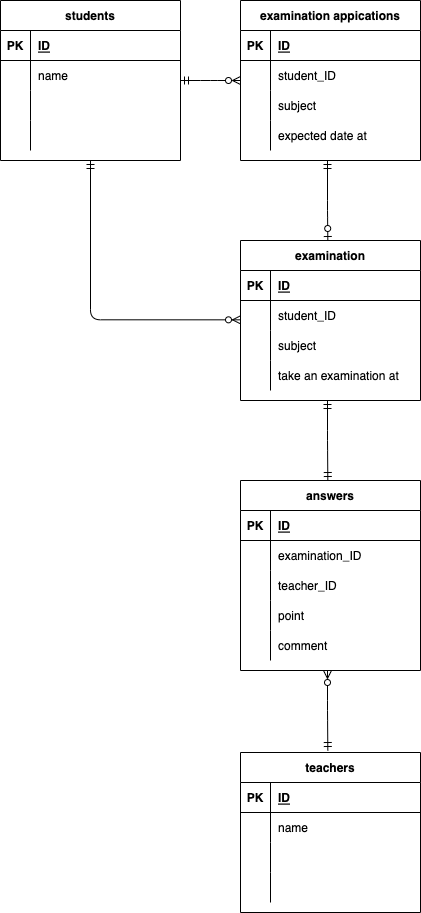

The diagram above was exported from draw.io. Its source (the exported page's mxGraphModel, read from the mxfile embedded in the PNG):
<mxGraphModel dx="621" dy="492" grid="1" gridSize="10" guides="1" tooltips="1" connect="1" arrows="1" fold="1" page="1" pageScale="1" pageWidth="827" pageHeight="1169" math="0" shadow="0">
  <root>
    <mxCell id="0" />
    <mxCell id="1" parent="0" />
    <mxCell id="54" value="examination appications" style="shape=table;startSize=30;container=1;collapsible=1;childLayout=tableLayout;fixedRows=1;rowLines=0;fontStyle=1;align=center;resizeLast=1;" parent="1" vertex="1">
      <mxGeometry x="280" y="40" width="180" height="160" as="geometry" />
    </mxCell>
    <mxCell id="55" value="" style="shape=partialRectangle;collapsible=0;dropTarget=0;pointerEvents=0;fillColor=none;top=0;left=0;bottom=1;right=0;points=[[0,0.5],[1,0.5]];portConstraint=eastwest;" parent="54" vertex="1">
      <mxGeometry y="30" width="180" height="30" as="geometry" />
    </mxCell>
    <mxCell id="56" value="PK" style="shape=partialRectangle;connectable=0;fillColor=none;top=0;left=0;bottom=0;right=0;fontStyle=1;overflow=hidden;" parent="55" vertex="1">
      <mxGeometry width="30" height="30" as="geometry">
        <mxRectangle width="30" height="30" as="alternateBounds" />
      </mxGeometry>
    </mxCell>
    <mxCell id="57" value="ID" style="shape=partialRectangle;connectable=0;fillColor=none;top=0;left=0;bottom=0;right=0;align=left;spacingLeft=6;fontStyle=5;overflow=hidden;" parent="55" vertex="1">
      <mxGeometry x="30" width="150" height="30" as="geometry">
        <mxRectangle width="150" height="30" as="alternateBounds" />
      </mxGeometry>
    </mxCell>
    <mxCell id="58" value="" style="shape=partialRectangle;collapsible=0;dropTarget=0;pointerEvents=0;fillColor=none;top=0;left=0;bottom=0;right=0;points=[[0,0.5],[1,0.5]];portConstraint=eastwest;" parent="54" vertex="1">
      <mxGeometry y="60" width="180" height="30" as="geometry" />
    </mxCell>
    <mxCell id="59" value="" style="shape=partialRectangle;connectable=0;fillColor=none;top=0;left=0;bottom=0;right=0;editable=1;overflow=hidden;" parent="58" vertex="1">
      <mxGeometry width="30" height="30" as="geometry">
        <mxRectangle width="30" height="30" as="alternateBounds" />
      </mxGeometry>
    </mxCell>
    <mxCell id="60" value="student_ID" style="shape=partialRectangle;connectable=0;fillColor=none;top=0;left=0;bottom=0;right=0;align=left;spacingLeft=6;overflow=hidden;" parent="58" vertex="1">
      <mxGeometry x="30" width="150" height="30" as="geometry">
        <mxRectangle width="150" height="30" as="alternateBounds" />
      </mxGeometry>
    </mxCell>
    <mxCell id="61" value="" style="shape=partialRectangle;collapsible=0;dropTarget=0;pointerEvents=0;fillColor=none;top=0;left=0;bottom=0;right=0;points=[[0,0.5],[1,0.5]];portConstraint=eastwest;" parent="54" vertex="1">
      <mxGeometry y="90" width="180" height="30" as="geometry" />
    </mxCell>
    <mxCell id="62" value="" style="shape=partialRectangle;connectable=0;fillColor=none;top=0;left=0;bottom=0;right=0;editable=1;overflow=hidden;" parent="61" vertex="1">
      <mxGeometry width="30" height="30" as="geometry">
        <mxRectangle width="30" height="30" as="alternateBounds" />
      </mxGeometry>
    </mxCell>
    <mxCell id="63" value="subject" style="shape=partialRectangle;connectable=0;fillColor=none;top=0;left=0;bottom=0;right=0;align=left;spacingLeft=6;overflow=hidden;" parent="61" vertex="1">
      <mxGeometry x="30" width="150" height="30" as="geometry">
        <mxRectangle width="150" height="30" as="alternateBounds" />
      </mxGeometry>
    </mxCell>
    <mxCell id="64" value="" style="shape=partialRectangle;collapsible=0;dropTarget=0;pointerEvents=0;fillColor=none;top=0;left=0;bottom=0;right=0;points=[[0,0.5],[1,0.5]];portConstraint=eastwest;" parent="54" vertex="1">
      <mxGeometry y="120" width="180" height="30" as="geometry" />
    </mxCell>
    <mxCell id="65" value="" style="shape=partialRectangle;connectable=0;fillColor=none;top=0;left=0;bottom=0;right=0;editable=1;overflow=hidden;" parent="64" vertex="1">
      <mxGeometry width="30" height="30" as="geometry">
        <mxRectangle width="30" height="30" as="alternateBounds" />
      </mxGeometry>
    </mxCell>
    <mxCell id="66" value="expected date at" style="shape=partialRectangle;connectable=0;fillColor=none;top=0;left=0;bottom=0;right=0;align=left;spacingLeft=6;overflow=hidden;" parent="64" vertex="1">
      <mxGeometry x="30" width="150" height="30" as="geometry">
        <mxRectangle width="150" height="30" as="alternateBounds" />
      </mxGeometry>
    </mxCell>
    <mxCell id="67" value="students" style="shape=table;startSize=30;container=1;collapsible=1;childLayout=tableLayout;fixedRows=1;rowLines=0;fontStyle=1;align=center;resizeLast=1;" parent="1" vertex="1">
      <mxGeometry x="40" y="40" width="180" height="160" as="geometry" />
    </mxCell>
    <mxCell id="68" value="" style="shape=partialRectangle;collapsible=0;dropTarget=0;pointerEvents=0;fillColor=none;top=0;left=0;bottom=1;right=0;points=[[0,0.5],[1,0.5]];portConstraint=eastwest;" parent="67" vertex="1">
      <mxGeometry y="30" width="180" height="30" as="geometry" />
    </mxCell>
    <mxCell id="69" value="PK" style="shape=partialRectangle;connectable=0;fillColor=none;top=0;left=0;bottom=0;right=0;fontStyle=1;overflow=hidden;" parent="68" vertex="1">
      <mxGeometry width="30" height="30" as="geometry">
        <mxRectangle width="30" height="30" as="alternateBounds" />
      </mxGeometry>
    </mxCell>
    <mxCell id="70" value="ID" style="shape=partialRectangle;connectable=0;fillColor=none;top=0;left=0;bottom=0;right=0;align=left;spacingLeft=6;fontStyle=5;overflow=hidden;" parent="68" vertex="1">
      <mxGeometry x="30" width="150" height="30" as="geometry">
        <mxRectangle width="150" height="30" as="alternateBounds" />
      </mxGeometry>
    </mxCell>
    <mxCell id="71" value="" style="shape=partialRectangle;collapsible=0;dropTarget=0;pointerEvents=0;fillColor=none;top=0;left=0;bottom=0;right=0;points=[[0,0.5],[1,0.5]];portConstraint=eastwest;" parent="67" vertex="1">
      <mxGeometry y="60" width="180" height="30" as="geometry" />
    </mxCell>
    <mxCell id="72" value="" style="shape=partialRectangle;connectable=0;fillColor=none;top=0;left=0;bottom=0;right=0;editable=1;overflow=hidden;" parent="71" vertex="1">
      <mxGeometry width="30" height="30" as="geometry">
        <mxRectangle width="30" height="30" as="alternateBounds" />
      </mxGeometry>
    </mxCell>
    <mxCell id="73" value="name" style="shape=partialRectangle;connectable=0;fillColor=none;top=0;left=0;bottom=0;right=0;align=left;spacingLeft=6;overflow=hidden;" parent="71" vertex="1">
      <mxGeometry x="30" width="150" height="30" as="geometry">
        <mxRectangle width="150" height="30" as="alternateBounds" />
      </mxGeometry>
    </mxCell>
    <mxCell id="74" value="" style="shape=partialRectangle;collapsible=0;dropTarget=0;pointerEvents=0;fillColor=none;top=0;left=0;bottom=0;right=0;points=[[0,0.5],[1,0.5]];portConstraint=eastwest;" parent="67" vertex="1">
      <mxGeometry y="90" width="180" height="30" as="geometry" />
    </mxCell>
    <mxCell id="75" value="" style="shape=partialRectangle;connectable=0;fillColor=none;top=0;left=0;bottom=0;right=0;editable=1;overflow=hidden;" parent="74" vertex="1">
      <mxGeometry width="30" height="30" as="geometry">
        <mxRectangle width="30" height="30" as="alternateBounds" />
      </mxGeometry>
    </mxCell>
    <mxCell id="76" value="" style="shape=partialRectangle;connectable=0;fillColor=none;top=0;left=0;bottom=0;right=0;align=left;spacingLeft=6;overflow=hidden;" parent="74" vertex="1">
      <mxGeometry x="30" width="150" height="30" as="geometry">
        <mxRectangle width="150" height="30" as="alternateBounds" />
      </mxGeometry>
    </mxCell>
    <mxCell id="77" value="" style="shape=partialRectangle;collapsible=0;dropTarget=0;pointerEvents=0;fillColor=none;top=0;left=0;bottom=0;right=0;points=[[0,0.5],[1,0.5]];portConstraint=eastwest;" parent="67" vertex="1">
      <mxGeometry y="120" width="180" height="30" as="geometry" />
    </mxCell>
    <mxCell id="78" value="" style="shape=partialRectangle;connectable=0;fillColor=none;top=0;left=0;bottom=0;right=0;editable=1;overflow=hidden;" parent="77" vertex="1">
      <mxGeometry width="30" height="30" as="geometry">
        <mxRectangle width="30" height="30" as="alternateBounds" />
      </mxGeometry>
    </mxCell>
    <mxCell id="79" value="" style="shape=partialRectangle;connectable=0;fillColor=none;top=0;left=0;bottom=0;right=0;align=left;spacingLeft=6;overflow=hidden;" parent="77" vertex="1">
      <mxGeometry x="30" width="150" height="30" as="geometry">
        <mxRectangle width="150" height="30" as="alternateBounds" />
      </mxGeometry>
    </mxCell>
    <mxCell id="80" value="teachers" style="shape=table;startSize=30;container=1;collapsible=1;childLayout=tableLayout;fixedRows=1;rowLines=0;fontStyle=1;align=center;resizeLast=1;" parent="1" vertex="1">
      <mxGeometry x="280" y="792" width="180" height="160" as="geometry" />
    </mxCell>
    <mxCell id="81" value="" style="shape=partialRectangle;collapsible=0;dropTarget=0;pointerEvents=0;fillColor=none;top=0;left=0;bottom=1;right=0;points=[[0,0.5],[1,0.5]];portConstraint=eastwest;" parent="80" vertex="1">
      <mxGeometry y="30" width="180" height="30" as="geometry" />
    </mxCell>
    <mxCell id="82" value="PK" style="shape=partialRectangle;connectable=0;fillColor=none;top=0;left=0;bottom=0;right=0;fontStyle=1;overflow=hidden;" parent="81" vertex="1">
      <mxGeometry width="30" height="30" as="geometry">
        <mxRectangle width="30" height="30" as="alternateBounds" />
      </mxGeometry>
    </mxCell>
    <mxCell id="83" value="ID" style="shape=partialRectangle;connectable=0;fillColor=none;top=0;left=0;bottom=0;right=0;align=left;spacingLeft=6;fontStyle=5;overflow=hidden;" parent="81" vertex="1">
      <mxGeometry x="30" width="150" height="30" as="geometry">
        <mxRectangle width="150" height="30" as="alternateBounds" />
      </mxGeometry>
    </mxCell>
    <mxCell id="84" value="" style="shape=partialRectangle;collapsible=0;dropTarget=0;pointerEvents=0;fillColor=none;top=0;left=0;bottom=0;right=0;points=[[0,0.5],[1,0.5]];portConstraint=eastwest;" parent="80" vertex="1">
      <mxGeometry y="60" width="180" height="30" as="geometry" />
    </mxCell>
    <mxCell id="85" value="" style="shape=partialRectangle;connectable=0;fillColor=none;top=0;left=0;bottom=0;right=0;editable=1;overflow=hidden;" parent="84" vertex="1">
      <mxGeometry width="30" height="30" as="geometry">
        <mxRectangle width="30" height="30" as="alternateBounds" />
      </mxGeometry>
    </mxCell>
    <mxCell id="86" value="name" style="shape=partialRectangle;connectable=0;fillColor=none;top=0;left=0;bottom=0;right=0;align=left;spacingLeft=6;overflow=hidden;" parent="84" vertex="1">
      <mxGeometry x="30" width="150" height="30" as="geometry">
        <mxRectangle width="150" height="30" as="alternateBounds" />
      </mxGeometry>
    </mxCell>
    <mxCell id="87" value="" style="shape=partialRectangle;collapsible=0;dropTarget=0;pointerEvents=0;fillColor=none;top=0;left=0;bottom=0;right=0;points=[[0,0.5],[1,0.5]];portConstraint=eastwest;" parent="80" vertex="1">
      <mxGeometry y="90" width="180" height="30" as="geometry" />
    </mxCell>
    <mxCell id="88" value="" style="shape=partialRectangle;connectable=0;fillColor=none;top=0;left=0;bottom=0;right=0;editable=1;overflow=hidden;" parent="87" vertex="1">
      <mxGeometry width="30" height="30" as="geometry">
        <mxRectangle width="30" height="30" as="alternateBounds" />
      </mxGeometry>
    </mxCell>
    <mxCell id="89" value="" style="shape=partialRectangle;connectable=0;fillColor=none;top=0;left=0;bottom=0;right=0;align=left;spacingLeft=6;overflow=hidden;" parent="87" vertex="1">
      <mxGeometry x="30" width="150" height="30" as="geometry">
        <mxRectangle width="150" height="30" as="alternateBounds" />
      </mxGeometry>
    </mxCell>
    <mxCell id="90" value="" style="shape=partialRectangle;collapsible=0;dropTarget=0;pointerEvents=0;fillColor=none;top=0;left=0;bottom=0;right=0;points=[[0,0.5],[1,0.5]];portConstraint=eastwest;" parent="80" vertex="1">
      <mxGeometry y="120" width="180" height="30" as="geometry" />
    </mxCell>
    <mxCell id="91" value="" style="shape=partialRectangle;connectable=0;fillColor=none;top=0;left=0;bottom=0;right=0;editable=1;overflow=hidden;" parent="90" vertex="1">
      <mxGeometry width="30" height="30" as="geometry">
        <mxRectangle width="30" height="30" as="alternateBounds" />
      </mxGeometry>
    </mxCell>
    <mxCell id="92" value="" style="shape=partialRectangle;connectable=0;fillColor=none;top=0;left=0;bottom=0;right=0;align=left;spacingLeft=6;overflow=hidden;" parent="90" vertex="1">
      <mxGeometry x="30" width="150" height="30" as="geometry">
        <mxRectangle width="150" height="30" as="alternateBounds" />
      </mxGeometry>
    </mxCell>
    <mxCell id="93" value="answers" style="shape=table;startSize=30;container=1;collapsible=1;childLayout=tableLayout;fixedRows=1;rowLines=0;fontStyle=1;align=center;resizeLast=1;" parent="1" vertex="1">
      <mxGeometry x="280" y="520" width="180" height="190" as="geometry" />
    </mxCell>
    <mxCell id="94" value="" style="shape=partialRectangle;collapsible=0;dropTarget=0;pointerEvents=0;fillColor=none;top=0;left=0;bottom=1;right=0;points=[[0,0.5],[1,0.5]];portConstraint=eastwest;" parent="93" vertex="1">
      <mxGeometry y="30" width="180" height="30" as="geometry" />
    </mxCell>
    <mxCell id="95" value="PK" style="shape=partialRectangle;connectable=0;fillColor=none;top=0;left=0;bottom=0;right=0;fontStyle=1;overflow=hidden;" parent="94" vertex="1">
      <mxGeometry width="30" height="30" as="geometry">
        <mxRectangle width="30" height="30" as="alternateBounds" />
      </mxGeometry>
    </mxCell>
    <mxCell id="96" value="ID" style="shape=partialRectangle;connectable=0;fillColor=none;top=0;left=0;bottom=0;right=0;align=left;spacingLeft=6;fontStyle=5;overflow=hidden;" parent="94" vertex="1">
      <mxGeometry x="30" width="150" height="30" as="geometry">
        <mxRectangle width="150" height="30" as="alternateBounds" />
      </mxGeometry>
    </mxCell>
    <mxCell id="97" value="" style="shape=partialRectangle;collapsible=0;dropTarget=0;pointerEvents=0;fillColor=none;top=0;left=0;bottom=0;right=0;points=[[0,0.5],[1,0.5]];portConstraint=eastwest;" parent="93" vertex="1">
      <mxGeometry y="60" width="180" height="30" as="geometry" />
    </mxCell>
    <mxCell id="98" value="" style="shape=partialRectangle;connectable=0;fillColor=none;top=0;left=0;bottom=0;right=0;editable=1;overflow=hidden;" parent="97" vertex="1">
      <mxGeometry width="30" height="30" as="geometry">
        <mxRectangle width="30" height="30" as="alternateBounds" />
      </mxGeometry>
    </mxCell>
    <mxCell id="99" value="examination_ID" style="shape=partialRectangle;connectable=0;fillColor=none;top=0;left=0;bottom=0;right=0;align=left;spacingLeft=6;overflow=hidden;" parent="97" vertex="1">
      <mxGeometry x="30" width="150" height="30" as="geometry">
        <mxRectangle width="150" height="30" as="alternateBounds" />
      </mxGeometry>
    </mxCell>
    <mxCell id="100" value="" style="shape=partialRectangle;collapsible=0;dropTarget=0;pointerEvents=0;fillColor=none;top=0;left=0;bottom=0;right=0;points=[[0,0.5],[1,0.5]];portConstraint=eastwest;" parent="93" vertex="1">
      <mxGeometry y="90" width="180" height="30" as="geometry" />
    </mxCell>
    <mxCell id="101" value="" style="shape=partialRectangle;connectable=0;fillColor=none;top=0;left=0;bottom=0;right=0;editable=1;overflow=hidden;" parent="100" vertex="1">
      <mxGeometry width="30" height="30" as="geometry">
        <mxRectangle width="30" height="30" as="alternateBounds" />
      </mxGeometry>
    </mxCell>
    <mxCell id="102" value="teacher_ID" style="shape=partialRectangle;connectable=0;fillColor=none;top=0;left=0;bottom=0;right=0;align=left;spacingLeft=6;overflow=hidden;" parent="100" vertex="1">
      <mxGeometry x="30" width="150" height="30" as="geometry">
        <mxRectangle width="150" height="30" as="alternateBounds" />
      </mxGeometry>
    </mxCell>
    <mxCell id="103" value="" style="shape=partialRectangle;collapsible=0;dropTarget=0;pointerEvents=0;fillColor=none;top=0;left=0;bottom=0;right=0;points=[[0,0.5],[1,0.5]];portConstraint=eastwest;" parent="93" vertex="1">
      <mxGeometry y="120" width="180" height="30" as="geometry" />
    </mxCell>
    <mxCell id="104" value="" style="shape=partialRectangle;connectable=0;fillColor=none;top=0;left=0;bottom=0;right=0;editable=1;overflow=hidden;" parent="103" vertex="1">
      <mxGeometry width="30" height="30" as="geometry">
        <mxRectangle width="30" height="30" as="alternateBounds" />
      </mxGeometry>
    </mxCell>
    <mxCell id="105" value="point" style="shape=partialRectangle;connectable=0;fillColor=none;top=0;left=0;bottom=0;right=0;align=left;spacingLeft=6;overflow=hidden;" parent="103" vertex="1">
      <mxGeometry x="30" width="150" height="30" as="geometry">
        <mxRectangle width="150" height="30" as="alternateBounds" />
      </mxGeometry>
    </mxCell>
    <mxCell id="150" value="" style="shape=partialRectangle;collapsible=0;dropTarget=0;pointerEvents=0;fillColor=none;top=0;left=0;bottom=0;right=0;points=[[0,0.5],[1,0.5]];portConstraint=eastwest;" vertex="1" parent="93">
      <mxGeometry y="150" width="180" height="30" as="geometry" />
    </mxCell>
    <mxCell id="151" value="" style="shape=partialRectangle;connectable=0;fillColor=none;top=0;left=0;bottom=0;right=0;editable=1;overflow=hidden;" vertex="1" parent="150">
      <mxGeometry width="30" height="30" as="geometry">
        <mxRectangle width="30" height="30" as="alternateBounds" />
      </mxGeometry>
    </mxCell>
    <mxCell id="152" value="comment" style="shape=partialRectangle;connectable=0;fillColor=none;top=0;left=0;bottom=0;right=0;align=left;spacingLeft=6;overflow=hidden;" vertex="1" parent="150">
      <mxGeometry x="30" width="150" height="30" as="geometry">
        <mxRectangle width="150" height="30" as="alternateBounds" />
      </mxGeometry>
    </mxCell>
    <mxCell id="121" value="" style="edgeStyle=entityRelationEdgeStyle;fontSize=12;html=1;endArrow=ERzeroToMany;startArrow=ERmandOne;startFill=0;endFill=0;" parent="1" edge="1">
      <mxGeometry width="100" height="100" relative="1" as="geometry">
        <mxPoint x="220" y="120" as="sourcePoint" />
        <mxPoint x="280" y="120" as="targetPoint" />
      </mxGeometry>
    </mxCell>
    <mxCell id="127" value="" style="edgeStyle=orthogonalEdgeStyle;fontSize=12;html=1;endArrow=ERzeroToOne;startArrow=ERmandOne;endFill=0;" parent="1" edge="1">
      <mxGeometry width="100" height="100" relative="1" as="geometry">
        <mxPoint x="367" y="200" as="sourcePoint" />
        <mxPoint x="367.33" y="280" as="targetPoint" />
        <Array as="points">
          <mxPoint x="366.67" y="250" />
          <mxPoint x="367.67" y="250" />
        </Array>
      </mxGeometry>
    </mxCell>
    <mxCell id="130" value="examination" style="shape=table;startSize=30;container=1;collapsible=1;childLayout=tableLayout;fixedRows=1;rowLines=0;fontStyle=1;align=center;resizeLast=1;" parent="1" vertex="1">
      <mxGeometry x="280" y="280" width="180" height="160" as="geometry" />
    </mxCell>
    <mxCell id="131" value="" style="shape=partialRectangle;collapsible=0;dropTarget=0;pointerEvents=0;fillColor=none;top=0;left=0;bottom=1;right=0;points=[[0,0.5],[1,0.5]];portConstraint=eastwest;" parent="130" vertex="1">
      <mxGeometry y="30" width="180" height="30" as="geometry" />
    </mxCell>
    <mxCell id="132" value="PK" style="shape=partialRectangle;connectable=0;fillColor=none;top=0;left=0;bottom=0;right=0;fontStyle=1;overflow=hidden;" parent="131" vertex="1">
      <mxGeometry width="30" height="30" as="geometry">
        <mxRectangle width="30" height="30" as="alternateBounds" />
      </mxGeometry>
    </mxCell>
    <mxCell id="133" value="ID" style="shape=partialRectangle;connectable=0;fillColor=none;top=0;left=0;bottom=0;right=0;align=left;spacingLeft=6;fontStyle=5;overflow=hidden;" parent="131" vertex="1">
      <mxGeometry x="30" width="150" height="30" as="geometry">
        <mxRectangle width="150" height="30" as="alternateBounds" />
      </mxGeometry>
    </mxCell>
    <mxCell id="134" value="" style="shape=partialRectangle;collapsible=0;dropTarget=0;pointerEvents=0;fillColor=none;top=0;left=0;bottom=0;right=0;points=[[0,0.5],[1,0.5]];portConstraint=eastwest;" parent="130" vertex="1">
      <mxGeometry y="60" width="180" height="30" as="geometry" />
    </mxCell>
    <mxCell id="135" value="" style="shape=partialRectangle;connectable=0;fillColor=none;top=0;left=0;bottom=0;right=0;editable=1;overflow=hidden;" parent="134" vertex="1">
      <mxGeometry width="30" height="30" as="geometry">
        <mxRectangle width="30" height="30" as="alternateBounds" />
      </mxGeometry>
    </mxCell>
    <mxCell id="136" value="student_ID" style="shape=partialRectangle;connectable=0;fillColor=none;top=0;left=0;bottom=0;right=0;align=left;spacingLeft=6;overflow=hidden;" parent="134" vertex="1">
      <mxGeometry x="30" width="150" height="30" as="geometry">
        <mxRectangle width="150" height="30" as="alternateBounds" />
      </mxGeometry>
    </mxCell>
    <mxCell id="137" value="" style="shape=partialRectangle;collapsible=0;dropTarget=0;pointerEvents=0;fillColor=none;top=0;left=0;bottom=0;right=0;points=[[0,0.5],[1,0.5]];portConstraint=eastwest;" parent="130" vertex="1">
      <mxGeometry y="90" width="180" height="30" as="geometry" />
    </mxCell>
    <mxCell id="138" value="" style="shape=partialRectangle;connectable=0;fillColor=none;top=0;left=0;bottom=0;right=0;editable=1;overflow=hidden;" parent="137" vertex="1">
      <mxGeometry width="30" height="30" as="geometry">
        <mxRectangle width="30" height="30" as="alternateBounds" />
      </mxGeometry>
    </mxCell>
    <mxCell id="139" value="subject" style="shape=partialRectangle;connectable=0;fillColor=none;top=0;left=0;bottom=0;right=0;align=left;spacingLeft=6;overflow=hidden;" parent="137" vertex="1">
      <mxGeometry x="30" width="150" height="30" as="geometry">
        <mxRectangle width="150" height="30" as="alternateBounds" />
      </mxGeometry>
    </mxCell>
    <mxCell id="140" value="" style="shape=partialRectangle;collapsible=0;dropTarget=0;pointerEvents=0;fillColor=none;top=0;left=0;bottom=0;right=0;points=[[0,0.5],[1,0.5]];portConstraint=eastwest;" parent="130" vertex="1">
      <mxGeometry y="120" width="180" height="30" as="geometry" />
    </mxCell>
    <mxCell id="141" value="" style="shape=partialRectangle;connectable=0;fillColor=none;top=0;left=0;bottom=0;right=0;editable=1;overflow=hidden;" parent="140" vertex="1">
      <mxGeometry width="30" height="30" as="geometry">
        <mxRectangle width="30" height="30" as="alternateBounds" />
      </mxGeometry>
    </mxCell>
    <mxCell id="142" value="take an examination at" style="shape=partialRectangle;connectable=0;fillColor=none;top=0;left=0;bottom=0;right=0;align=left;spacingLeft=6;overflow=hidden;" parent="140" vertex="1">
      <mxGeometry x="30" width="150" height="30" as="geometry">
        <mxRectangle width="150" height="30" as="alternateBounds" />
      </mxGeometry>
    </mxCell>
    <mxCell id="144" value="" style="edgeStyle=orthogonalEdgeStyle;fontSize=12;html=1;endArrow=ERzeroToMany;startArrow=ERmandOne;startFill=0;endFill=0;" parent="1" edge="1">
      <mxGeometry width="100" height="100" relative="1" as="geometry">
        <mxPoint x="130" y="200" as="sourcePoint" />
        <mxPoint x="280" y="359.33000000000004" as="targetPoint" />
        <Array as="points">
          <mxPoint x="130" y="359" />
        </Array>
      </mxGeometry>
    </mxCell>
    <mxCell id="146" value="" style="edgeStyle=orthogonalEdgeStyle;fontSize=12;html=1;endArrow=ERmandOne;startArrow=ERmandOne;" parent="1" edge="1">
      <mxGeometry width="100" height="100" relative="1" as="geometry">
        <mxPoint x="367" y="440" as="sourcePoint" />
        <mxPoint x="367.3299999999999" y="520" as="targetPoint" />
        <Array as="points">
          <mxPoint x="367" y="480" />
          <mxPoint x="367" y="480" />
        </Array>
      </mxGeometry>
    </mxCell>
    <mxCell id="148" value="" style="edgeStyle=orthogonalEdgeStyle;fontSize=12;html=1;endArrow=ERmandOne;startArrow=ERzeroToMany;startFill=0;endFill=0;" parent="1" edge="1">
      <mxGeometry width="100" height="100" relative="1" as="geometry">
        <mxPoint x="367" y="710" as="sourcePoint" />
        <mxPoint x="367.3299999999999" y="790" as="targetPoint" />
        <Array as="points">
          <mxPoint x="367" y="750" />
          <mxPoint x="367" y="750" />
        </Array>
      </mxGeometry>
    </mxCell>
  </root>
</mxGraphModel>